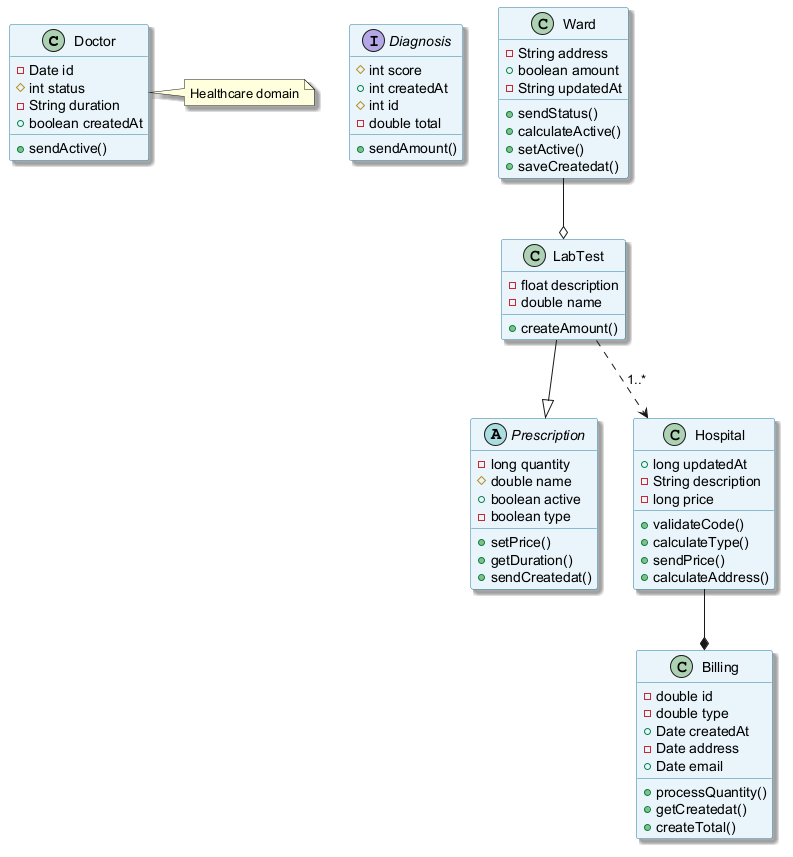

The diagram above was rendered by PlantUML. Its source (embedded in the PNG):
@startuml
skinparam backgroundColor #FFFFFF
skinparam classBackgroundColor #E8F4FA
skinparam classBorderColor #2C7DA0
skinparam shadowing true
class Doctor {
  -Date id
  #int status
  -String duration
  +boolean createdAt
  +sendActive()
}
interface Diagnosis {
  #int score
  +int createdAt
  #int id
  -double total
  +sendAmount()
}
abstract class Prescription {
  -long quantity
  #double name
  +boolean active
  -boolean type
  +setPrice()
  +getDuration()
  +sendCreatedat()
}
class Ward {
  -String address
  +boolean amount
  -String updatedAt
  +sendStatus()
  +calculateActive()
  +setActive()
  +saveCreatedat()
}
class Hospital {
  +long updatedAt
  -String description
  -long price
  +validateCode()
  +calculateType()
  +sendPrice()
  +calculateAddress()
}
class Billing {
  -double id
  -double type
  +Date createdAt
  -Date address
  +Date email
  +processQuantity()
  +getCreatedat()
  +createTotal()
}
class LabTest {
  -float description
  -double name
  +createAmount()
}
Hospital --* Billing
Ward --o LabTest
LabTest ..> Hospital : "1..*"
LabTest --|> Prescription
note right of Doctor : Healthcare domain
@enduml